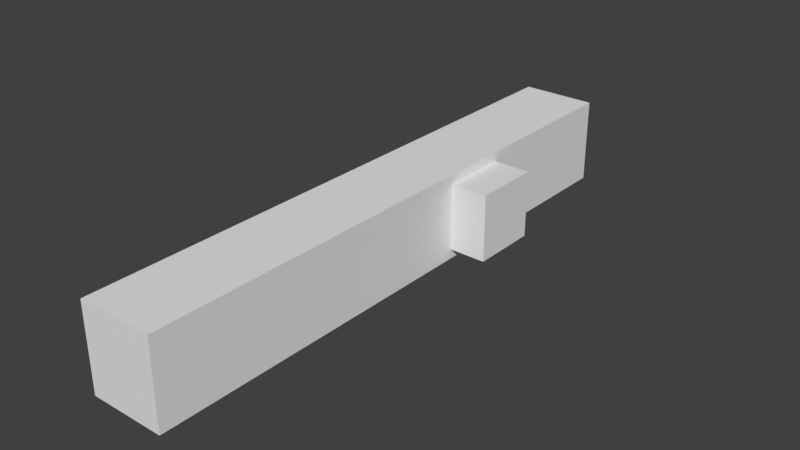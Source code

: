 # Source: Basement.blend  (saved by Blender 2.79.0; exported with 4.5.12 LTS)
import bpy
from mathutils import Matrix  # noqa: F401  (used for matrix-valued properties, if any)

bpy.ops.wm.read_factory_settings(use_empty=True)
scene = bpy.context.scene
scene.name = 'Scene'

# ---- collections
col_collection_1 = bpy.data.collections.new('Collection 1'); scene.collection.children.link(col_collection_1)

# ---- materials (node trees are filled in below, after node groups)
mat_lightbulb_cableholder = bpy.data.materials.new('LightBulb_CableHolder')
mat_lightbulb_cableholder.alpha_threshold = 0.0
mat_lightbulb_cableholder.use_transparent_shadow = False
mat_lightbulb_cableholder.roughness = 0.5
mat_lightbulb_cable = bpy.data.materials.new('LightBulb_Cable')
mat_lightbulb_cable.alpha_threshold = 0.0
mat_lightbulb_cable.use_transparent_shadow = False
mat_lightbulb_cable.roughness = 0.5
mat_lightbulb_glass = bpy.data.materials.new('LightBulb_Glass')
mat_lightbulb_glass.alpha_threshold = 0.0
mat_lightbulb_glass.use_transparent_shadow = False
mat_lightbulb_glass.roughness = 0.5
mat_lightbulb_cap = bpy.data.materials.new('LightBulb_Cap')
mat_lightbulb_cap.alpha_threshold = 0.0
mat_lightbulb_cap.use_transparent_shadow = False
mat_lightbulb_cap.roughness = 0.5

# ---- material node trees

# ---- world
world_world = bpy.data.worlds.new('World'); scene.world = world_world
world_world.color = (0.05088, 0.05088, 0.05088)
world_world.use_sun_shadow = False
world_world.sun_shadow_jitter_overblur = 0.0
world_world.cycles.sampling_method = 'MANUAL'

# ---- meshes
me_cube_003 = bpy.data.meshes.new('Cube.003')
me_cube_003.from_pydata([(0.25, 7.287, 3.99), (0.25, 7.287, 4.0), (0.25, 7.327, 3.99), (0.25, 7.327, 4.0), (0.29, 7.287, 3.99), (0.29, 7.287, 4.0), (0.29, 7.327, 3.99), (0.29, 7.327, 4.0), (0.25, 7.315, 3.979), (0.25, 7.301, 3.979), (0.25, 7.301, 3.989), (0.25, 7.315, 3.989), (0.29, 7.301, 3.979), (0.29, 7.315, 3.979), (0.29, 7.315, 3.989), (0.29, 7.301, 3.989), (0.25, 7.294, 3.989), (0.29, 7.294, 3.998), (0.25, 7.294, 3.998), (0.29, 7.294, 3.989), (0.25, 7.32, 3.998), (0.29, 7.32, 3.989), (0.25, 7.32, 3.989), (0.29, 7.32, 3.998)], [], [(22, 20, 3, 2), (2, 3, 7, 6), (19, 17, 5, 4), (4, 5, 1, 0), (16, 19, 4, 0), (17, 18, 1, 5), (23, 20, 11, 14), (14, 11, 10, 15), (22, 21, 13, 8), (8, 13, 12, 9), (21, 23, 14, 13), (13, 14, 15, 12), (16, 18, 10, 9), (9, 10, 11, 8), (0, 1, 18, 16), (15, 10, 18, 17), (9, 12, 19, 16), (12, 15, 17, 19), (6, 7, 23, 21), (2, 6, 21, 22), (7, 3, 20, 23), (8, 11, 20, 22)])
_ca = me_cube_003.color_attributes.new('Col', 'BYTE_COLOR', 'CORNER')
_ca.data.foreach_set('color', [1.0, 1.0, 1.0, 1.0, 1.0, 1.0, 1.0, 1.0, 1.0, 1.0, 1.0, 1.0, 1.0, 1.0, 1.0, 1.0, 1.0, 1.0, 1.0, 1.0, 1.0, 1.0, 1.0, 1.0, 1.0, 1.0, 1.0, 1.0, 1.0, 1.0, 1.0, 1.0, 1.0, 1.0, 1.0, 1.0, 1.0, 1.0, 1.0, 1.0, 1.0, 1.0, 1.0, 1.0, 1.0, 1.0, 1.0, 1.0, 1.0, 1.0, 1.0, 1.0, 1.0, 1.0, 1.0, 1.0, 1.0, 1.0, 1.0, 1.0, 1.0, 1.0, 1.0, 1.0, 1.0, 1.0, 1.0, 1.0, 1.0, 1.0, 1.0, 1.0, 1.0, 1.0, 1.0, 1.0, 1.0, 1.0, 1.0, 1.0, 1.0, 1.0, 1.0, 1.0, 1.0, 1.0, 1.0, 1.0, 1.0, 1.0, 1.0, 1.0, 1.0, 1.0, 1.0, 1.0, 1.0, 1.0, 1.0, 1.0, 1.0, 1.0, 1.0, 1.0, 1.0, 1.0, 1.0, 1.0, 1.0, 1.0, 1.0, 1.0, 1.0, 1.0, 1.0, 1.0, 1.0, 1.0, 1.0, 1.0, 1.0, 1.0, 1.0, 1.0, 1.0, 1.0, 1.0, 1.0, 1.0, 1.0, 1.0, 1.0, 1.0, 1.0, 1.0, 1.0, 1.0, 1.0, 1.0, 1.0, 1.0, 1.0, 1.0, 1.0, 1.0, 1.0, 1.0, 1.0, 1.0, 1.0, 1.0, 1.0, 1.0, 1.0, 1.0, 1.0, 1.0, 1.0, 1.0, 1.0, 1.0, 1.0, 1.0, 1.0, 1.0, 1.0, 1.0, 1.0, 1.0, 1.0, 1.0, 1.0, 1.0, 1.0, 1.0, 1.0, 1.0, 1.0, 1.0, 1.0, 1.0, 1.0, 1.0, 1.0, 1.0, 1.0, 1.0, 1.0, 1.0, 1.0, 1.0, 1.0, 1.0, 1.0, 1.0, 1.0, 1.0, 1.0, 1.0, 1.0, 1.0, 1.0, 1.0, 1.0, 1.0, 1.0, 1.0, 1.0, 1.0, 1.0, 1.0, 1.0, 1.0, 1.0, 1.0, 1.0, 1.0, 1.0, 1.0, 1.0, 1.0, 1.0, 1.0, 1.0, 1.0, 1.0, 1.0, 1.0, 1.0, 1.0, 1.0, 1.0, 1.0, 1.0, 1.0, 1.0, 1.0, 1.0, 1.0, 1.0, 1.0, 1.0, 1.0, 1.0, 1.0, 1.0, 1.0, 1.0, 1.0, 1.0, 1.0, 1.0, 1.0, 1.0, 1.0, 1.0, 1.0, 1.0, 1.0, 1.0, 1.0, 1.0, 1.0, 1.0, 1.0, 1.0, 1.0, 1.0, 1.0, 1.0, 1.0, 1.0, 1.0, 1.0, 1.0, 1.0, 1.0, 1.0, 1.0, 1.0, 1.0, 1.0, 1.0, 1.0, 1.0, 1.0, 1.0, 1.0, 1.0, 1.0, 1.0, 1.0, 1.0, 1.0, 1.0, 1.0, 1.0, 1.0, 1.0, 1.0, 1.0, 1.0, 1.0, 1.0, 1.0, 1.0, 1.0, 1.0, 1.0, 1.0, 1.0, 1.0, 1.0, 1.0, 1.0, 1.0, 1.0, 1.0, 1.0, 1.0, 1.0, 1.0, 1.0, 1.0, 1.0, 1.0, 1.0, 1.0, 1.0, 1.0, 1.0, 1.0, 1.0, 1.0, 1.0, 1.0, 1.0, 1.0, 1.0, 1.0, 1.0, 1.0, 1.0, 1.0, 1.0, 1.0, 1.0, 1.0, 1.0, 1.0, 1.0, 1.0])
me_cube_003.materials.append(mat_lightbulb_cableholder)
me_cube_003.use_remesh_preserve_volume = False
me_cube_003.use_remesh_preserve_attributes = False
me_cube_003.use_mirror_vertex_groups = False
me_cube_003.update()
me_cube = bpy.data.meshes.new('Cube')
me_cube.from_pydata([(0.25, 7.287, 3.99), (0.25, 7.287, 4.0), (0.25, 7.327, 3.99), (0.25, 7.327, 4.0), (0.29, 7.287, 3.99), (0.29, 7.287, 4.0), (0.29, 7.327, 3.99), (0.29, 7.327, 4.0), (0.25, 7.315, 3.979), (0.25, 7.301, 3.979), (0.25, 7.301, 3.989), (0.25, 7.315, 3.989), (0.29, 7.301, 3.979), (0.29, 7.315, 3.979), (0.29, 7.315, 3.989), (0.29, 7.301, 3.989), (0.25, 7.294, 3.989), (0.29, 7.294, 3.998), (0.25, 7.294, 3.998), (0.29, 7.294, 3.989), (0.25, 7.32, 3.998), (0.29, 7.32, 3.989), (0.25, 7.32, 3.989), (0.29, 7.32, 3.998)], [], [(22, 20, 3, 2), (2, 3, 7, 6), (19, 17, 5, 4), (4, 5, 1, 0), (16, 19, 4, 0), (17, 18, 1, 5), (23, 20, 11, 14), (14, 11, 10, 15), (22, 21, 13, 8), (8, 13, 12, 9), (21, 23, 14, 13), (13, 14, 15, 12), (16, 18, 10, 9), (9, 10, 11, 8), (0, 1, 18, 16), (15, 10, 18, 17), (9, 12, 19, 16), (12, 15, 17, 19), (6, 7, 23, 21), (2, 6, 21, 22), (7, 3, 20, 23), (8, 11, 20, 22)])
_ca = me_cube.color_attributes.new('Col', 'BYTE_COLOR', 'CORNER')
_ca.data.foreach_set('color', [1.0, 1.0, 1.0, 1.0, 1.0, 1.0, 1.0, 1.0, 1.0, 1.0, 1.0, 1.0, 1.0, 1.0, 1.0, 1.0, 1.0, 1.0, 1.0, 1.0, 1.0, 1.0, 1.0, 1.0, 1.0, 1.0, 1.0, 1.0, 1.0, 1.0, 1.0, 1.0, 1.0, 1.0, 1.0, 1.0, 1.0, 1.0, 1.0, 1.0, 1.0, 1.0, 1.0, 1.0, 1.0, 1.0, 1.0, 1.0, 1.0, 1.0, 1.0, 1.0, 1.0, 1.0, 1.0, 1.0, 1.0, 1.0, 1.0, 1.0, 1.0, 1.0, 1.0, 1.0, 1.0, 1.0, 1.0, 1.0, 1.0, 1.0, 1.0, 1.0, 1.0, 1.0, 1.0, 1.0, 1.0, 1.0, 1.0, 1.0, 1.0, 1.0, 1.0, 1.0, 1.0, 1.0, 1.0, 1.0, 1.0, 1.0, 1.0, 1.0, 1.0, 1.0, 1.0, 1.0, 1.0, 1.0, 1.0, 1.0, 1.0, 1.0, 1.0, 1.0, 1.0, 1.0, 1.0, 1.0, 1.0, 1.0, 1.0, 1.0, 1.0, 1.0, 1.0, 1.0, 1.0, 1.0, 1.0, 1.0, 1.0, 1.0, 1.0, 1.0, 1.0, 1.0, 1.0, 1.0, 1.0, 1.0, 1.0, 1.0, 1.0, 1.0, 1.0, 1.0, 1.0, 1.0, 1.0, 1.0, 1.0, 1.0, 1.0, 1.0, 1.0, 1.0, 1.0, 1.0, 1.0, 1.0, 1.0, 1.0, 1.0, 1.0, 1.0, 1.0, 1.0, 1.0, 1.0, 1.0, 1.0, 1.0, 1.0, 1.0, 1.0, 1.0, 1.0, 1.0, 1.0, 1.0, 1.0, 1.0, 1.0, 1.0, 1.0, 1.0, 1.0, 1.0, 1.0, 1.0, 1.0, 1.0, 1.0, 1.0, 1.0, 1.0, 1.0, 1.0, 1.0, 1.0, 1.0, 1.0, 1.0, 1.0, 1.0, 1.0, 1.0, 1.0, 1.0, 1.0, 1.0, 1.0, 1.0, 1.0, 1.0, 1.0, 1.0, 1.0, 1.0, 1.0, 1.0, 1.0, 1.0, 1.0, 1.0, 1.0, 1.0, 1.0, 1.0, 1.0, 1.0, 1.0, 1.0, 1.0, 1.0, 1.0, 1.0, 1.0, 1.0, 1.0, 1.0, 1.0, 1.0, 1.0, 1.0, 1.0, 1.0, 1.0, 1.0, 1.0, 1.0, 1.0, 1.0, 1.0, 1.0, 1.0, 1.0, 1.0, 1.0, 1.0, 1.0, 1.0, 1.0, 1.0, 1.0, 1.0, 1.0, 1.0, 1.0, 1.0, 1.0, 1.0, 1.0, 1.0, 1.0, 1.0, 1.0, 1.0, 1.0, 1.0, 1.0, 1.0, 1.0, 1.0, 1.0, 1.0, 1.0, 1.0, 1.0, 1.0, 1.0, 1.0, 1.0, 1.0, 1.0, 1.0, 1.0, 1.0, 1.0, 1.0, 1.0, 1.0, 1.0, 1.0, 1.0, 1.0, 1.0, 1.0, 1.0, 1.0, 1.0, 1.0, 1.0, 1.0, 1.0, 1.0, 1.0, 1.0, 1.0, 1.0, 1.0, 1.0, 1.0, 1.0, 1.0, 1.0, 1.0, 1.0, 1.0, 1.0, 1.0, 1.0, 1.0, 1.0, 1.0, 1.0, 1.0, 1.0, 1.0, 1.0, 1.0, 1.0, 1.0, 1.0, 1.0, 1.0, 1.0, 1.0, 1.0, 1.0, 1.0, 1.0, 1.0, 1.0, 1.0, 1.0, 1.0, 1.0, 1.0, 1.0, 1.0, 1.0])
me_cube.materials.append(mat_lightbulb_cableholder)
me_cube.use_remesh_preserve_volume = False
me_cube.use_remesh_preserve_attributes = False
me_cube.use_mirror_vertex_groups = False
me_cube.update()
me_sphere_001 = bpy.data.meshes.new('Sphere.001')
me_sphere_001.from_pydata([(0.3, 7.334, 3.345), (0.3, 7.34, 3.338), (0.3, 7.34, 3.282), (0.3, 7.334, 3.275), (0.3, 7.309, 3.261), (0.3, 7.3, 3.26), (0.3134, 7.313, 3.355), (0.3189, 7.319, 3.351), (0.324, 7.324, 3.345), (0.3283, 7.328, 3.338), (0.3314, 7.331, 3.329), (0.3333, 7.333, 3.32), (0.334, 7.334, 3.31), (0.3333, 7.333, 3.3), (0.3314, 7.331, 3.291), (0.3283, 7.328, 3.282), (0.324, 7.324, 3.275), (0.3189, 7.319, 3.269), (0.313, 7.313, 3.264), (0.3066, 7.307, 3.261), (0.319, 7.3, 3.355), (0.3267, 7.3, 3.351), (0.334, 7.3, 3.345), (0.34, 7.3, 3.338), (0.3444, 7.3, 3.329), (0.3471, 7.3, 3.32), (0.348, 7.3, 3.31), (0.3471, 7.3, 3.3), (0.3444, 7.3, 3.291), (0.34, 7.3, 3.282), (0.334, 7.3, 3.275), (0.3267, 7.3, 3.269), (0.3184, 7.3, 3.264), (0.3094, 7.3, 3.261), (0.3134, 7.287, 3.355), (0.3189, 7.281, 3.351), (0.324, 7.276, 3.345), (0.3283, 7.272, 3.338), (0.3314, 7.269, 3.329), (0.3333, 7.267, 3.32), (0.334, 7.266, 3.31), (0.3333, 7.267, 3.3), (0.3314, 7.269, 3.291), (0.3283, 7.272, 3.282), (0.324, 7.276, 3.275), (0.3189, 7.281, 3.269), (0.313, 7.287, 3.264), (0.3066, 7.293, 3.261), (0.3, 7.281, 3.355), (0.3, 7.273, 3.351), (0.3, 7.266, 3.345), (0.3, 7.26, 3.338), (0.3, 7.256, 3.329), (0.3, 7.253, 3.32), (0.3, 7.252, 3.31), (0.3, 7.253, 3.3), (0.3, 7.256, 3.291), (0.3, 7.26, 3.282), (0.3, 7.266, 3.275), (0.3, 7.273, 3.269), (0.3, 7.282, 3.264), (0.3, 7.291, 3.261), (0.2866, 7.287, 3.355), (0.2811, 7.281, 3.351), (0.276, 7.276, 3.345), (0.2718, 7.272, 3.338), (0.2686, 7.269, 3.329), (0.2667, 7.267, 3.32), (0.266, 7.266, 3.31), (0.2667, 7.267, 3.3), (0.2686, 7.269, 3.291), (0.2718, 7.272, 3.282), (0.276, 7.276, 3.275), (0.2811, 7.281, 3.269), (0.287, 7.287, 3.264), (0.2934, 7.293, 3.261), (0.281, 7.3, 3.355), (0.2733, 7.3, 3.351), (0.266, 7.3, 3.345), (0.26, 7.3, 3.338), (0.2556, 7.3, 3.329), (0.2529, 7.3, 3.32), (0.252, 7.3, 3.31), (0.2529, 7.3, 3.3), (0.2556, 7.3, 3.291), (0.26, 7.3, 3.282), (0.266, 7.3, 3.275), (0.2733, 7.3, 3.269), (0.2816, 7.3, 3.264), (0.2906, 7.3, 3.261), (0.2866, 7.313, 3.355), (0.2811, 7.319, 3.351), (0.276, 7.324, 3.345), (0.2718, 7.328, 3.338), (0.2686, 7.331, 3.329), (0.2667, 7.333, 3.32), (0.266, 7.334, 3.31), (0.2667, 7.333, 3.3), (0.2686, 7.331, 3.291), (0.2718, 7.328, 3.282), (0.276, 7.324, 3.275), (0.2811, 7.319, 3.269), (0.287, 7.313, 3.264), (0.2934, 7.307, 3.261), (0.3, 7.319, 3.355), (0.3, 7.327, 3.351), (0.3, 7.344, 3.329), (0.3, 7.347, 3.32), (0.3, 7.348, 3.31), (0.3, 7.347, 3.3), (0.3, 7.344, 3.291), (0.3, 7.327, 3.269), (0.3, 7.318, 3.264), (0.3069, 7.307, 3.399), (0.3135, 7.314, 3.396), (0.3098, 7.3, 3.399), (0.3191, 7.3, 3.396), (0.3069, 7.293, 3.399), (0.3135, 7.286, 3.396), (0.3, 7.29, 3.399), (0.3, 7.281, 3.396), (0.3, 7.3, 3.4), (0.2931, 7.293, 3.399), (0.2865, 7.286, 3.396), (0.2902, 7.3, 3.399), (0.2809, 7.3, 3.396), (0.2931, 7.307, 3.399), (0.2865, 7.314, 3.396), (0.3, 7.31, 3.399), (0.3, 7.319, 3.396), (0.3, 7.337, 3.342), (0.3, 7.337, 3.278), (0.3, 7.305, 3.261), (0.316, 7.316, 3.354), (0.3215, 7.322, 3.348), (0.3262, 7.326, 3.342), (0.3299, 7.33, 3.333), (0.3324, 7.332, 3.324), (0.3337, 7.334, 3.315), (0.3337, 7.334, 3.305), (0.3324, 7.332, 3.296), (0.3299, 7.33, 3.287), (0.3262, 7.326, 3.278), (0.3215, 7.322, 3.272), (0.316, 7.316, 3.266), (0.3098, 7.31, 3.262), (0.3147, 7.335, 3.282), (0.3125, 7.33, 3.345), (0.3125, 7.33, 3.275), (0.3147, 7.335, 3.338), (0.3033, 7.308, 3.261), (0.3226, 7.3, 3.354), (0.3304, 7.3, 3.348), (0.3371, 7.3, 3.342), (0.3423, 7.3, 3.333), (0.3459, 7.3, 3.324), (0.3477, 7.3, 3.315), (0.3477, 7.3, 3.305), (0.3459, 7.3, 3.296), (0.3423, 7.3, 3.287), (0.3371, 7.3, 3.278), (0.3304, 7.3, 3.272), (0.3226, 7.3, 3.266), (0.3139, 7.3, 3.262), (0.3079, 7.303, 3.261), (0.3418, 7.317, 3.3), (0.3426, 7.318, 3.31), (0.3169, 7.307, 3.355), (0.3393, 7.316, 3.291), (0.3237, 7.31, 3.351), (0.3354, 7.315, 3.282), (0.3301, 7.312, 3.345), (0.3301, 7.312, 3.275), (0.3354, 7.315, 3.338), (0.3237, 7.31, 3.269), (0.3393, 7.316, 3.329), (0.3163, 7.307, 3.264), (0.3418, 7.317, 3.32), (0.316, 7.284, 3.354), (0.3215, 7.278, 3.348), (0.3262, 7.274, 3.342), (0.3299, 7.27, 3.333), (0.3324, 7.268, 3.324), (0.3337, 7.266, 3.315), (0.3337, 7.266, 3.305), (0.3324, 7.268, 3.296), (0.3299, 7.27, 3.287), (0.3262, 7.274, 3.278), (0.3215, 7.278, 3.272), (0.316, 7.284, 3.266), (0.3098, 7.29, 3.262), (0.3354, 7.285, 3.338), (0.3301, 7.288, 3.345), (0.3237, 7.29, 3.269), (0.3301, 7.288, 3.275), (0.3393, 7.284, 3.329), (0.3163, 7.293, 3.264), (0.3418, 7.283, 3.32), (0.3079, 7.297, 3.261), (0.3426, 7.282, 3.31), (0.3418, 7.283, 3.3), (0.3169, 7.293, 3.355), (0.3393, 7.284, 3.291), (0.3237, 7.29, 3.351), (0.3354, 7.285, 3.282), (0.3, 7.277, 3.354), (0.3, 7.27, 3.348), (0.3, 7.263, 3.342), (0.3, 7.258, 3.333), (0.3, 7.254, 3.324), (0.3, 7.252, 3.315), (0.3, 7.252, 3.305), (0.3, 7.254, 3.296), (0.3, 7.258, 3.287), (0.3, 7.263, 3.278), (0.3, 7.27, 3.272), (0.3, 7.277, 3.266), (0.3, 7.286, 3.262), (0.3173, 7.258, 3.3), (0.3176, 7.257, 3.31), (0.307, 7.283, 3.355), (0.3163, 7.261, 3.291), (0.3098, 7.276, 3.351), (0.3147, 7.265, 3.282), (0.3125, 7.27, 3.345), (0.3125, 7.27, 3.275), (0.3147, 7.265, 3.338), (0.3098, 7.276, 3.269), (0.3163, 7.261, 3.329), (0.3067, 7.284, 3.264), (0.3173, 7.258, 3.32), (0.3033, 7.292, 3.261), (0.284, 7.284, 3.354), (0.2785, 7.278, 3.348), (0.2738, 7.274, 3.342), (0.2701, 7.27, 3.333), (0.2676, 7.268, 3.324), (0.2663, 7.266, 3.315), (0.2663, 7.266, 3.305), (0.2676, 7.268, 3.296), (0.2701, 7.27, 3.287), (0.2738, 7.274, 3.278), (0.2785, 7.278, 3.272), (0.284, 7.284, 3.266), (0.2902, 7.29, 3.262), (0.2902, 7.276, 3.269), (0.2875, 7.27, 3.275), (0.2837, 7.261, 3.329), (0.2853, 7.265, 3.338), (0.2933, 7.284, 3.264), (0.2827, 7.258, 3.32), (0.2967, 7.292, 3.261), (0.2824, 7.257, 3.31), (0.2827, 7.258, 3.3), (0.293, 7.283, 3.355), (0.2837, 7.261, 3.291), (0.2902, 7.276, 3.351), (0.2853, 7.265, 3.282), (0.2875, 7.27, 3.345), (0.2774, 7.3, 3.354), (0.2696, 7.3, 3.348), (0.2629, 7.3, 3.342), (0.2577, 7.3, 3.333), (0.2541, 7.3, 3.324), (0.2523, 7.3, 3.315), (0.2523, 7.3, 3.305), (0.2541, 7.3, 3.296), (0.2577, 7.3, 3.287), (0.2629, 7.3, 3.278), (0.2696, 7.3, 3.272), (0.2774, 7.3, 3.266), (0.2861, 7.3, 3.262), (0.2831, 7.293, 3.355), (0.2607, 7.284, 3.291), (0.2582, 7.283, 3.3), (0.2763, 7.29, 3.351), (0.2646, 7.285, 3.282), (0.2699, 7.288, 3.345), (0.2699, 7.288, 3.275), (0.2646, 7.285, 3.338), (0.2763, 7.29, 3.269), (0.2607, 7.284, 3.329), (0.2837, 7.293, 3.264), (0.2582, 7.283, 3.32), (0.2921, 7.297, 3.261), (0.2574, 7.282, 3.31), (0.284, 7.316, 3.354), (0.2785, 7.322, 3.348), (0.2738, 7.326, 3.342), (0.2701, 7.33, 3.333), (0.2676, 7.332, 3.324), (0.2663, 7.334, 3.315), (0.2663, 7.334, 3.305), (0.2676, 7.332, 3.296), (0.2701, 7.33, 3.287), (0.2738, 7.326, 3.278), (0.2785, 7.322, 3.272), (0.284, 7.316, 3.266), (0.2902, 7.31, 3.262), (0.2607, 7.316, 3.329), (0.2646, 7.315, 3.338), (0.2837, 7.307, 3.264), (0.2763, 7.31, 3.269), (0.2582, 7.317, 3.32), (0.2921, 7.303, 3.261), (0.2574, 7.318, 3.31), (0.2582, 7.317, 3.3), (0.2831, 7.307, 3.355), (0.2607, 7.316, 3.291), (0.2763, 7.31, 3.351), (0.2646, 7.315, 3.282), (0.2699, 7.312, 3.345), (0.2699, 7.312, 3.275), (0.3, 7.323, 3.354), (0.3, 7.346, 3.324), (0.3, 7.348, 3.315), (0.3, 7.348, 3.305), (0.3, 7.346, 3.296), (0.3, 7.323, 3.266), (0.2837, 7.339, 3.291), (0.2827, 7.342, 3.3), (0.2902, 7.324, 3.351), (0.293, 7.317, 3.355), (0.2902, 7.324, 3.269), (0.2837, 7.339, 3.329), (0.2933, 7.316, 3.264), (0.2827, 7.342, 3.32), (0.2824, 7.343, 3.31), (0.3, 7.33, 3.348), (0.3, 7.342, 3.333), (0.3, 7.342, 3.287), (0.3, 7.33, 3.272), (0.3, 7.314, 3.262), (0.3037, 7.304, 3.261), (0.307, 7.317, 3.355), (0.3163, 7.339, 3.291), (0.3173, 7.342, 3.3), (0.3098, 7.324, 3.351), (0.3098, 7.324, 3.269), (0.3163, 7.339, 3.329), (0.3067, 7.316, 3.264), (0.3173, 7.342, 3.32), (0.3176, 7.343, 3.31), (0.3052, 7.3, 3.261), (0.3037, 7.296, 3.261), (0.3, 7.295, 3.261), (0.2963, 7.296, 3.261), (0.2948, 7.3, 3.261), (0.2963, 7.304, 3.261), (0.2853, 7.335, 3.282), (0.2875, 7.33, 3.345), (0.2875, 7.33, 3.275), (0.2853, 7.335, 3.338), (0.2967, 7.308, 3.261), (0.2825, 7.342, 3.305), (0.2825, 7.342, 3.315), (0.2949, 7.312, 3.262), (0.2832, 7.341, 3.324), (0.2917, 7.32, 3.266), (0.2845, 7.337, 3.333), (0.2888, 7.327, 3.272), (0.2864, 7.333, 3.342), (0.2864, 7.333, 3.278), (0.2888, 7.327, 3.348), (0.2845, 7.337, 3.287), (0.2917, 7.32, 3.354), (0.2832, 7.341, 3.296), (0.2731, 7.311, 3.272), (0.2672, 7.314, 3.342), (0.2672, 7.314, 3.278), (0.2731, 7.311, 3.348), (0.2625, 7.316, 3.287), (0.28, 7.308, 3.354), (0.2594, 7.317, 3.296), (0.2577, 7.318, 3.305), (0.2577, 7.318, 3.315), (0.2877, 7.305, 3.262), (0.2594, 7.317, 3.324), (0.28, 7.308, 3.266), (0.2625, 7.316, 3.333), (0.2577, 7.282, 3.305), (0.2577, 7.282, 3.315), (0.2877, 7.295, 3.262), (0.2594, 7.283, 3.324), (0.28, 7.292, 3.266), (0.2625, 7.284, 3.333), (0.2731, 7.289, 3.272), (0.2672, 7.286, 3.342), (0.2672, 7.286, 3.278), (0.2731, 7.289, 3.348), (0.2625, 7.284, 3.287), (0.28, 7.292, 3.354), (0.2594, 7.283, 3.296), (0.2864, 7.267, 3.342), (0.2864, 7.267, 3.278), (0.2888, 7.273, 3.348), (0.2845, 7.263, 3.287), (0.2917, 7.28, 3.354), (0.2832, 7.259, 3.296), (0.2825, 7.258, 3.305), (0.2825, 7.258, 3.315), (0.2949, 7.288, 3.262), (0.2832, 7.259, 3.324), (0.2917, 7.28, 3.266), (0.2845, 7.263, 3.333), (0.2888, 7.273, 3.272), (0.3175, 7.258, 3.315), (0.3051, 7.288, 3.262), (0.3168, 7.259, 3.324), (0.3083, 7.28, 3.266), (0.3155, 7.263, 3.333), (0.3112, 7.273, 3.272), (0.3136, 7.267, 3.342), (0.3136, 7.267, 3.278), (0.3112, 7.273, 3.348), (0.3155, 7.263, 3.287), (0.3083, 7.28, 3.354), (0.3168, 7.259, 3.296), (0.3175, 7.258, 3.305), (0.3328, 7.286, 3.278), (0.3269, 7.289, 3.348), (0.3375, 7.284, 3.287), (0.32, 7.292, 3.354), (0.3406, 7.283, 3.296), (0.3423, 7.282, 3.305), (0.3423, 7.282, 3.315), (0.3123, 7.295, 3.262), (0.3406, 7.283, 3.324), (0.32, 7.292, 3.266), (0.3375, 7.284, 3.333), (0.3269, 7.289, 3.272), (0.3328, 7.286, 3.342), (0.3423, 7.318, 3.315), (0.3123, 7.305, 3.262), (0.3406, 7.317, 3.324), (0.32, 7.308, 3.266), (0.3375, 7.316, 3.333), (0.3269, 7.311, 3.272), (0.3328, 7.314, 3.342), (0.3328, 7.314, 3.278), (0.3269, 7.311, 3.348), (0.3375, 7.316, 3.287), (0.32, 7.308, 3.354), (0.3406, 7.317, 3.296), (0.3423, 7.318, 3.305), (0.3175, 7.342, 3.305), (0.3175, 7.342, 3.315), (0.3051, 7.312, 3.262), (0.3168, 7.341, 3.324), (0.3083, 7.32, 3.266), (0.3155, 7.337, 3.333), (0.3112, 7.327, 3.272), (0.3136, 7.333, 3.342), (0.3136, 7.333, 3.278), (0.3112, 7.327, 3.348), (0.3155, 7.337, 3.287), (0.3083, 7.32, 3.354), (0.3168, 7.341, 3.296), (0.3169, 7.307, 3.355), (0.3134, 7.313, 3.355), (0.3169, 7.293, 3.355), (0.319, 7.3, 3.355), (0.307, 7.283, 3.355), (0.3134, 7.287, 3.355), (0.293, 7.283, 3.355), (0.3, 7.281, 3.355), (0.2831, 7.293, 3.355), (0.2866, 7.287, 3.355), (0.2831, 7.307, 3.355), (0.281, 7.3, 3.355), (0.293, 7.317, 3.355), (0.3, 7.319, 3.355), (0.307, 7.317, 3.355), (0.2866, 7.313, 3.355)], [], [(457, 336, 13, 140), (456, 334, 6, 133), (455, 335, 14, 141), (454, 337, 7, 134), (453, 146, 15, 142), (452, 147, 8, 135), (451, 148, 16, 143), (450, 149, 9, 136), (449, 338, 17, 144), (448, 339, 10, 137), (447, 340, 18, 145), (446, 341, 11, 138), (5, 132, 333), (445, 342, 12, 139), (5, 333, 343), (444, 166, 26, 157), (443, 165, 27, 158), (442, 167, 20, 151), (441, 168, 28, 159), (440, 169, 21, 152), (439, 170, 29, 160), (438, 171, 22, 153), (437, 172, 30, 161), (436, 173, 23, 154), (435, 174, 31, 162), (434, 175, 24, 155), (433, 176, 32, 163), (432, 177, 25, 156), (431, 192, 36, 180), (430, 194, 44, 188), (429, 191, 37, 181), (428, 193, 45, 189), (427, 195, 38, 182), (426, 196, 46, 190), (425, 197, 39, 183), (5, 343, 344), (424, 199, 40, 184), (423, 200, 41, 185), (422, 201, 34, 178), (421, 202, 42, 186), (420, 203, 35, 179), (419, 204, 43, 187), (418, 219, 54, 211), (417, 218, 55, 212), (416, 220, 48, 205), (415, 221, 56, 213), (414, 222, 49, 206), (413, 223, 57, 214), (412, 224, 50, 207), (411, 225, 58, 215), (410, 226, 51, 208), (409, 227, 59, 216), (408, 228, 52, 209), (407, 229, 60, 217), (406, 230, 53, 210), (5, 344, 345), (405, 246, 72, 242), (404, 248, 65, 235), (403, 245, 73, 243), (402, 247, 66, 236), (401, 249, 74, 244), (400, 250, 67, 237), (467, 464, 465, 120, 123), (5, 345, 346), (399, 252, 68, 238), (459, 472, 104, 129, 114), (398, 253, 69, 239), (397, 254, 62, 232), (396, 255, 70, 240), (395, 256, 63, 233), (394, 257, 71, 241), (393, 258, 64, 234), (473, 468, 469, 125, 127), (392, 274, 83, 266), (391, 272, 76, 259), (390, 273, 84, 267), (389, 275, 77, 260), (388, 276, 85, 268), (387, 277, 78, 261), (386, 278, 86, 269), (385, 279, 79, 262), (384, 280, 87, 270), (383, 281, 80, 263), (382, 282, 88, 271), (381, 283, 81, 264), (465, 462, 463, 118, 120), (5, 346, 347), (380, 285, 82, 265), (379, 300, 93, 289), (378, 302, 101, 297), (377, 299, 94, 290), (376, 301, 102, 298), (375, 303, 95, 291), (463, 460, 461, 116, 118), (5, 347, 348), (374, 305, 96, 292), (469, 466, 467, 123, 125), (373, 306, 97, 293), (372, 307, 90, 286), (371, 308, 98, 294), (370, 309, 91, 287), (369, 310, 99, 295), (368, 311, 92, 288), (367, 312, 100, 296), (366, 320, 109, 317), (365, 470, 471, 313), (364, 319, 110, 330), (363, 321, 105, 328), (362, 349, 2, 131), (361, 350, 0, 130), (360, 351, 3, 331), (359, 352, 1, 329), (358, 323, 111, 318), (357, 324, 106, 314), (356, 325, 112, 332), (355, 326, 107, 315), (461, 458, 459, 114, 116), (5, 348, 132), (354, 327, 108, 316), (104, 322, 473, 127, 129), (129, 128, 113, 114), (128, 121, 113), (113, 121, 115), (114, 113, 115, 116), (115, 121, 117), (116, 115, 117, 118), (118, 117, 119, 120), (117, 121, 119), (119, 121, 122), (120, 119, 122, 123), (123, 122, 124, 125), (122, 121, 124), (124, 121, 126), (125, 124, 126, 127), (126, 121, 128), (127, 126, 128, 129), (320, 354, 316, 109), (97, 292, 354, 320), (292, 96, 327, 354), (132, 353, 4), (132, 348, 353), (348, 103, 353), (327, 355, 315, 108), (96, 291, 355, 327), (291, 95, 326, 355), (353, 356, 332, 4), (103, 298, 356, 353), (298, 102, 325, 356), (326, 357, 314, 107), (95, 290, 357, 326), (290, 94, 324, 357), (325, 358, 318, 112), (102, 297, 358, 325), (297, 101, 323, 358), (324, 359, 329, 106), (94, 289, 359, 324), (289, 93, 352, 359), (323, 360, 331, 111), (101, 296, 360, 323), (296, 100, 351, 360), (352, 361, 130, 1), (93, 288, 361, 352), (288, 92, 350, 361), (351, 362, 131, 3), (100, 295, 362, 351), (295, 99, 349, 362), (350, 363, 328, 0), (92, 287, 363, 350), (287, 91, 321, 363), (349, 364, 330, 2), (99, 294, 364, 349), (294, 98, 319, 364), (321, 365, 313, 105), (91, 286, 365, 321), (286, 90, 470, 365), (319, 366, 317, 110), (98, 293, 366, 319), (293, 97, 320, 366), (302, 367, 296, 101), (87, 269, 367, 302), (269, 86, 312, 367), (300, 368, 288, 93), (79, 261, 368, 300), (261, 78, 311, 368), (312, 369, 295, 100), (86, 268, 369, 312), (268, 85, 310, 369), (311, 370, 287, 92), (78, 260, 370, 311), (260, 77, 309, 370), (310, 371, 294, 99), (85, 267, 371, 310), (267, 84, 308, 371), (309, 372, 286, 91), (77, 259, 372, 309), (259, 76, 307, 372), (308, 373, 293, 98), (84, 266, 373, 308), (266, 83, 306, 373), (306, 374, 292, 97), (83, 265, 374, 306), (265, 82, 305, 374), (348, 304, 103), (348, 347, 304), (347, 89, 304), (305, 375, 291, 96), (82, 264, 375, 305), (264, 81, 303, 375), (304, 376, 298, 103), (89, 271, 376, 304), (271, 88, 301, 376), (303, 377, 290, 95), (81, 263, 377, 303), (263, 80, 299, 377), (301, 378, 297, 102), (88, 270, 378, 301), (270, 87, 302, 378), (299, 379, 289, 94), (80, 262, 379, 299), (262, 79, 300, 379), (274, 380, 265, 83), (69, 238, 380, 274), (238, 68, 285, 380), (347, 284, 89), (347, 346, 284), (346, 75, 284), (285, 381, 264, 82), (68, 237, 381, 285), (237, 67, 283, 381), (284, 382, 271, 89), (75, 244, 382, 284), (244, 74, 282, 382), (283, 383, 263, 81), (67, 236, 383, 283), (236, 66, 281, 383), (282, 384, 270, 88), (74, 243, 384, 282), (243, 73, 280, 384), (281, 385, 262, 80), (66, 235, 385, 281), (235, 65, 279, 385), (280, 386, 269, 87), (73, 242, 386, 280), (242, 72, 278, 386), (279, 387, 261, 79), (65, 234, 387, 279), (234, 64, 277, 387), (278, 388, 268, 86), (72, 241, 388, 278), (241, 71, 276, 388), (277, 389, 260, 78), (64, 233, 389, 277), (233, 63, 275, 389), (276, 390, 267, 85), (71, 240, 390, 276), (240, 70, 273, 390), (275, 391, 259, 77), (63, 232, 391, 275), (232, 62, 272, 391), (273, 392, 266, 84), (70, 239, 392, 273), (239, 69, 274, 392), (248, 393, 234, 65), (51, 207, 393, 248), (207, 50, 258, 393), (246, 394, 241, 72), (58, 214, 394, 246), (214, 57, 257, 394), (258, 395, 233, 64), (50, 206, 395, 258), (206, 49, 256, 395), (257, 396, 240, 71), (57, 213, 396, 257), (213, 56, 255, 396), (256, 397, 232, 63), (49, 205, 397, 256), (205, 48, 254, 397), (255, 398, 239, 70), (56, 212, 398, 255), (212, 55, 253, 398), (253, 399, 238, 69), (55, 211, 399, 253), (211, 54, 252, 399), (346, 251, 75), (346, 345, 251), (345, 61, 251), (252, 400, 237, 68), (54, 210, 400, 252), (210, 53, 250, 400), (251, 401, 244, 75), (61, 217, 401, 251), (217, 60, 249, 401), (250, 402, 236, 67), (53, 209, 402, 250), (209, 52, 247, 402), (249, 403, 243, 74), (60, 216, 403, 249), (216, 59, 245, 403), (247, 404, 235, 66), (52, 208, 404, 247), (208, 51, 248, 404), (245, 405, 242, 73), (59, 215, 405, 245), (215, 58, 246, 405), (345, 231, 61), (345, 344, 231), (344, 47, 231), (219, 406, 210, 54), (40, 183, 406, 219), (183, 39, 230, 406), (231, 407, 217, 61), (47, 190, 407, 231), (190, 46, 229, 407), (230, 408, 209, 53), (39, 182, 408, 230), (182, 38, 228, 408), (229, 409, 216, 60), (46, 189, 409, 229), (189, 45, 227, 409), (228, 410, 208, 52), (38, 181, 410, 228), (181, 37, 226, 410), (227, 411, 215, 59), (45, 188, 411, 227), (188, 44, 225, 411), (226, 412, 207, 51), (37, 180, 412, 226), (180, 36, 224, 412), (225, 413, 214, 58), (44, 187, 413, 225), (187, 43, 223, 413), (224, 414, 206, 50), (36, 179, 414, 224), (179, 35, 222, 414), (223, 415, 213, 57), (43, 186, 415, 223), (186, 42, 221, 415), (222, 416, 205, 49), (35, 178, 416, 222), (178, 34, 220, 416), (221, 417, 212, 56), (42, 185, 417, 221), (185, 41, 218, 417), (218, 418, 211, 55), (41, 184, 418, 218), (184, 40, 219, 418), (194, 419, 187, 44), (30, 160, 419, 194), (160, 29, 204, 419), (192, 420, 179, 36), (22, 152, 420, 192), (152, 21, 203, 420), (204, 421, 186, 43), (29, 159, 421, 204), (159, 28, 202, 421), (203, 422, 178, 35), (21, 151, 422, 203), (151, 20, 201, 422), (202, 423, 185, 42), (28, 158, 423, 202), (158, 27, 200, 423), (200, 424, 184, 41), (27, 157, 424, 200), (157, 26, 199, 424), (344, 198, 47), (344, 343, 198), (343, 33, 198), (199, 425, 183, 40), (26, 156, 425, 199), (156, 25, 197, 425), (198, 426, 190, 47), (33, 163, 426, 198), (163, 32, 196, 426), (197, 427, 182, 39), (25, 155, 427, 197), (155, 24, 195, 427), (196, 428, 189, 46), (32, 162, 428, 196), (162, 31, 193, 428), (195, 429, 181, 38), (24, 154, 429, 195), (154, 23, 191, 429), (193, 430, 188, 45), (31, 161, 430, 193), (161, 30, 194, 430), (191, 431, 180, 37), (23, 153, 431, 191), (153, 22, 192, 431), (166, 432, 156, 26), (12, 138, 432, 166), (138, 11, 177, 432), (164, 433, 163, 33), (19, 145, 433, 164), (145, 18, 176, 433), (177, 434, 155, 25), (11, 137, 434, 177), (137, 10, 175, 434), (176, 435, 162, 32), (18, 144, 435, 176), (144, 17, 174, 435), (175, 436, 154, 24), (10, 136, 436, 175), (136, 9, 173, 436), (174, 437, 161, 31), (17, 143, 437, 174), (143, 16, 172, 437), (173, 438, 153, 23), (9, 135, 438, 173), (135, 8, 171, 438), (172, 439, 160, 30), (16, 142, 439, 172), (142, 15, 170, 439), (171, 440, 152, 22), (8, 134, 440, 171), (134, 7, 169, 440), (170, 441, 159, 29), (15, 141, 441, 170), (141, 14, 168, 441), (169, 442, 151, 21), (7, 133, 442, 169), (133, 6, 167, 442), (168, 443, 158, 28), (14, 140, 443, 168), (140, 13, 165, 443), (165, 444, 157, 27), (13, 139, 444, 165), (139, 12, 166, 444), (343, 164, 33), (343, 333, 164), (333, 19, 164), (336, 445, 139, 13), (109, 316, 445, 336), (316, 108, 342, 445), (333, 150, 19), (333, 132, 150), (132, 4, 150), (342, 446, 138, 12), (108, 315, 446, 342), (315, 107, 341, 446), (150, 447, 145, 19), (4, 332, 447, 150), (332, 112, 340, 447), (341, 448, 137, 11), (107, 314, 448, 341), (314, 106, 339, 448), (340, 449, 144, 18), (112, 318, 449, 340), (318, 111, 338, 449), (339, 450, 136, 10), (106, 329, 450, 339), (329, 1, 149, 450), (338, 451, 143, 17), (111, 331, 451, 338), (331, 3, 148, 451), (149, 452, 135, 9), (1, 130, 452, 149), (130, 0, 147, 452), (148, 453, 142, 16), (3, 131, 453, 148), (131, 2, 146, 453), (147, 454, 134, 8), (0, 328, 454, 147), (328, 105, 337, 454), (146, 455, 141, 15), (2, 330, 455, 146), (330, 110, 335, 455), (337, 456, 133, 7), (105, 313, 456, 337), (313, 471, 334, 456), (335, 457, 140, 14), (110, 317, 457, 335), (317, 109, 336, 457)])
me_sphere_001.polygons.foreach_set('use_smooth', [True] * 472)
me_sphere_001.polygons.foreach_set('material_index', [0, 0, 0, 0, 0, 0, 0, 0, 0, 0, 0, 0, 0, 0, 0, 0, 0, 0, 0, 0, 0, 0, 0, 0, 0, 0, 0, 0, 0, 0, 0, 0, 0, 0, 0, 0, 0, 0, 0, 0, 0, 0, 0, 0, 0, 0, 0, 0, 0, 0, 0, 0, 0, 0, 0, 0, 0, 0, 0, 0, 0, 0, 1, 0, 0, 1, 0, 0, 0, 0, 0, 0, 1, 0, 0, 0, 0, 0, 0, 0, 0, 0, 0, 0, 0, 1, 0, 0, 0, 0, 0, 0, 0, 1, 0, 0, 1, 0, 0, 0, 0, 0, 0, 0, 0, 0, 0, 0, 0, 0, 0, 0, 0, 0, 0, 0, 1, 0, 0, 1, 1, 1, 1, 1, 1, 1, 1, 1, 1, 1, 1, 1, 1, 1, 1, 1, 0, 0, 0, 0, 0, 0, 0, 0, 0, 0, 0, 0, 0, 0, 0, 0, 0, 0, 0, 0, 0, 0, 0, 0, 0, 0, 0, 0, 0, 0, 0, 0, 0, 0, 0, 0, 0, 0, 0, 0, 0, 0, 0, 0, 0, 0, 0, 0, 0, 0, 0, 0, 0, 0, 0, 0, 0, 0, 0, 0, 0, 0, 0, 0, 0, 0, 0, 0, 0, 0, 0, 0, 0, 0, 0, 0, 0, 0, 0, 0, 0, 0, 0, 0, 0, 0, 0, 0, 0, 0, 0, 0, 0, 0, 0, 0, 0, 0, 0, 0, 0, 0, 0, 0, 0, 0, 0, 0, 0, 0, 0, 0, 0, 0, 0, 0, 0, 0, 0, 0, 0, 0, 0, 0, 0, 0, 0, 0, 0, 0, 0, 0, 0, 0, 0, 0, 0, 0, 0, 0, 0, 0, 0, 0, 0, 0, 0, 0, 0, 0, 0, 0, 0, 0, 0, 0, 0, 0, 0, 0, 0, 0, 0, 0, 0, 0, 0, 0, 0, 0, 0, 0, 0, 0, 0, 0, 0, 0, 0, 0, 0, 0, 0, 0, 0, 0, 0, 0, 0, 0, 0, 0, 0, 0, 0, 0, 0, 0, 0, 0, 0, 0, 0, 0, 0, 0, 0, 0, 0, 0, 0, 0, 0, 0, 0, 0, 0, 0, 0, 0, 0, 0, 0, 0, 0, 0, 0, 0, 0, 0, 0, 0, 0, 0, 0, 0, 0, 0, 0, 0, 0, 0, 0, 0, 0, 0, 0, 0, 0, 0, 0, 0, 0, 0, 0, 0, 0, 0, 0, 0, 0, 0, 0, 0, 0, 0, 0, 0, 0, 0, 0, 0, 0, 0, 0, 0, 0, 0, 0, 0, 0, 0, 0, 0, 0, 0, 0, 0, 0, 0, 0, 0, 0, 0, 0, 0, 0, 0, 0, 0, 0, 0, 0, 0, 0, 0, 0, 0, 0, 0, 0, 0, 0, 0, 0, 0, 0, 0, 0, 0, 0, 0, 0, 0, 0, 0, 0, 0, 0, 0, 0, 0, 0, 0, 0, 0])
_k = set([(6, 167), (6, 334), (20, 167), (20, 201), (34, 201), (34, 220), (48, 220), (48, 254), (62, 254), (62, 272), (76, 272), (76, 307), (90, 307), (90, 470), (104, 322), (104, 472), (114, 116), (114, 129), (116, 118), (118, 120), (120, 123), (123, 125), (125, 127), (127, 129), (322, 473), (334, 471), (458, 459), (458, 461), (459, 472), (460, 461), (460, 463), (462, 463), (462, 465), (464, 465), (464, 467), (466, 467), (466, 469), (468, 469), (468, 473), (470, 471)])
me_sphere_001.attributes.new('sharp_edge', 'BOOLEAN', 'EDGE').data.foreach_set('value', [ (min(e.vertices), max(e.vertices)) in _k for e in me_sphere_001.edges])
me_sphere_001.materials.append(mat_lightbulb_glass)
me_sphere_001.materials.append(mat_lightbulb_cap)
me_sphere_001.use_remesh_preserve_volume = False
me_sphere_001.use_remesh_preserve_attributes = False
me_sphere_001.use_mirror_vertex_groups = False
me_sphere_001.update()
me_cube_002 = bpy.data.meshes.new('Cube.002')
me_cube_002.from_pydata([(0.8, -3.0, 0.0), (0.8, -3.0, 4.0), (0.8, 1.0, 0.0), (0.8, 1.0, 4.0), (4.8, -3.0, 0.0), (4.8, -3.0, 4.0), (4.8, 1.0, 0.0), (4.8, 1.0, 4.0)], [], [(0, 1, 3, 2), (2, 3, 7, 6), (6, 7, 5, 4), (4, 5, 1, 0), (2, 6, 4, 0), (7, 3, 1, 5)])
me_cube_002.use_remesh_preserve_volume = False
me_cube_002.use_remesh_preserve_attributes = False
me_cube_002.use_mirror_vertex_groups = False
me_cube_002.update()
me_cube_001 = bpy.data.meshes.new('Cube.001')
me_cube_001.from_pydata([(-1.4, -23.1, 0.0), (-1.4, -23.1, 4.0), (-1.4, 10.5, 0.0), (-1.4, 10.5, 4.0), (2.0, -23.1, 0.0), (2.0, -23.1, 4.0), (2.0, 10.5, 0.0), (2.0, 10.5, 4.0)], [], [(0, 2, 3, 1), (2, 6, 7, 3), (6, 4, 5, 7), (4, 0, 1, 5), (2, 0, 4, 6), (7, 5, 1, 3)])
_uv = me_cube_001.uv_layers.new(name='UVMap')
_uv.uv.foreach_set('vector', [0.4219, 0.5, 9.6e-05, 0.5, 9.6e-05, 0.4219, 0.4219, 0.4219, 0.4219, 0.9218, 0.5, 0.9218, 0.5, 0.9999, 0.4219, 0.9999, 0.9218, 0.5, 0.5, 0.5, 0.5, 0.4219, 0.9218, 0.4219, 0.5, 0.5, 0.4219, 0.5, 0.4219, 0.4219, 0.5, 0.4219, 0.4219, 0.9218, 0.4219, 0.5, 0.5, 0.5, 0.5, 0.9218, 0.5, 9.6e-05, 0.5, 0.4219, 0.4219, 0.4219, 0.4219, 9.6e-05])
me_cube_001.use_remesh_preserve_volume = False
me_cube_001.use_remesh_preserve_attributes = False
me_cube_001.use_mirror_vertex_groups = False
me_cube_001.update()

# ---- curves / text
cu_beziercurve_002 = bpy.data.curves.new('BezierCurve.002', 'CURVE')
cu_beziercurve_002.dimensions = '3D'
_sp = cu_beziercurve_002.splines.new('BEZIER'); _sp.bezier_points.add(4)
_sp.bezier_points.foreach_set('co', [-1.3, 7.32, 3.994, -0.4457, 7.315, 3.954, 0.1835, 7.308, 3.991, 0.3011, 7.308, 3.961, 0.3, 7.3, 3.39])
_sp.bezier_points.foreach_set('handle_left', [-1.371, 7.321, 3.995, -0.6043, 7.316, 3.951, 0.0286, 7.307, 4.001, 0.3017, 7.309, 4.012, 0.3048, 7.3, 3.435])
_sp.bezier_points.foreach_set('handle_right', [-0.8151, 7.312, 3.989, -0.255, 7.314, 3.958, 0.294, 7.309, 3.984, 0.2995, 7.305, 3.84, 0.29, 7.3, 3.296])
for _p, _l, _r in zip(_sp.bezier_points, ['ALIGNED', 'ALIGNED', 'ALIGNED', 'ALIGNED', 'ALIGNED'], ['ALIGNED', 'ALIGNED', 'ALIGNED', 'ALIGNED', 'ALIGNED']): _p.handle_left_type = _l; _p.handle_right_type = _r
_sp.order_u = 0
_sp.order_v = 0
cu_beziercurve_002.materials.append(mat_lightbulb_cable)
cu_beziercurve_002.use_path = True
cu_beziercurve_002.use_path_clamp = True
cu_beziercurve_002.bevel_resolution = 0
cu_beziercurve_002.bevel_depth = 0.006
cu_beziercurve_002.fill_mode = 'FULL'
cu_beziercurve_001 = bpy.data.curves.new('BezierCurve.001', 'CURVE')
cu_beziercurve_001.dimensions = '3D'
_sp = cu_beziercurve_001.splines.new('BEZIER'); _sp.bezier_points.add(1)
_sp.bezier_points.foreach_set('co', [-1.3, 11.0, 2.1, -1.3, -10.0, 2.1])
_sp.bezier_points.foreach_set('handle_left', [-1.3, 11.05, 2.055, -1.3, -1.801, 2.1])
_sp.bezier_points.foreach_set('handle_right', [-1.3, 10.94, 2.15, -1.3, -18.2, 2.1])
for _p, _l, _r in zip(_sp.bezier_points, ['ALIGNED', 'AUTO'], ['ALIGNED', 'AUTO']): _p.handle_left_type = _l; _p.handle_right_type = _r
_sp.order_u = 0
_sp.order_v = 0
cu_beziercurve_001.use_path = True
cu_beziercurve_001.use_path_clamp = True
cu_beziercurve_001.bevel_resolution = 3
cu_beziercurve_001.bevel_depth = 0.1
cu_beziercurve_001.fill_mode = 'FULL'
cu_beziercurve = bpy.data.curves.new('BezierCurve', 'CURVE')
cu_beziercurve.dimensions = '3D'
_sp = cu_beziercurve.splines.new('BEZIER'); _sp.bezier_points.add(1)
_sp.bezier_points.foreach_set('co', [-1.3, 11.0, 1.8, -1.3, -10.0, 1.8])
_sp.bezier_points.foreach_set('handle_left', [-1.3, 11.05, 1.755, -1.3, -1.801, 1.8])
_sp.bezier_points.foreach_set('handle_right', [-1.3, 10.94, 1.85, -1.3, -18.2, 1.8])
for _p, _l, _r in zip(_sp.bezier_points, ['ALIGNED', 'AUTO'], ['ALIGNED', 'AUTO']): _p.handle_left_type = _l; _p.handle_right_type = _r
_sp.order_u = 0
_sp.order_v = 0
cu_beziercurve.use_path = True
cu_beziercurve.use_path_clamp = True
cu_beziercurve.bevel_resolution = 3
cu_beziercurve.bevel_depth = 0.1
cu_beziercurve.fill_mode = 'FULL'

# ---- objects
ob_lightbulb_cableholder_0 = bpy.data.objects.new('LightBulb_CableHolder_0', me_cube_003)
ob_lightbulb_cableholder_1 = bpy.data.objects.new('LightBulb_CableHolder_1', me_cube)
ob_lightbulb_cable = bpy.data.objects.new('LightBulb_Cable', cu_beziercurve_002)
ob_lightbulb = bpy.data.objects.new('LightBulb', me_sphere_001)
ob_tube_1 = bpy.data.objects.new('Tube_1', cu_beziercurve_001)
ob_tube_0 = bpy.data.objects.new('Tube_0', cu_beziercurve)
ob_cube = bpy.data.objects.new('Cube', me_cube_002)
ob_basementwalls = bpy.data.objects.new('BasementWalls', me_cube_001)

# ---- transforms, parenting, visibility, modifiers, constraints
ob_lightbulb_cableholder_0.location = (-1.4, 0.01, 0.0)
ob_lightbulb_cableholder_0.lineart.crease_threshold = 0.0
ob_lightbulb_cableholder_1.location = (0.0, 0.0, 0.0)
ob_lightbulb_cableholder_1.lineart.crease_threshold = 0.0
ob_lightbulb_cable.location = (0.0, 0.0, 0.0)
ob_lightbulb_cable.lineart.crease_threshold = 0.0
ob_lightbulb.location = (0.0, 0.0, 0.0)
ob_lightbulb.lineart.crease_threshold = 0.0
_m = ob_lightbulb.modifiers.new('EdgeSplit', 'EDGE_SPLIT')
_m.use_edge_angle = False
ob_tube_1.location = (0.0, 0.0, 0.0)
ob_tube_1.lineart.crease_threshold = 0.0
ob_tube_0.location = (0.0, 0.0, 0.0)
ob_tube_0.lineart.crease_threshold = 0.0
ob_cube.location = (0.0, 0.0, 0.0)
ob_cube.lineart.crease_threshold = 0.0
ob_basementwalls.location = (0.0, 0.0, 0.0)
ob_basementwalls.lineart.crease_threshold = 0.0
_m = ob_basementwalls.modifiers.new('Solidify', 'SOLIDIFY')
_m.thickness = 1.0
_m.nonmanifold_thickness_mode = 'FIXED'
_m.nonmanifold_merge_threshold = 0.0003

# ---- collection membership
col_collection_1.objects.link(ob_lightbulb_cableholder_0)
col_collection_1.objects.link(ob_lightbulb_cableholder_1)
col_collection_1.objects.link(ob_lightbulb_cable)
col_collection_1.objects.link(ob_lightbulb)
col_collection_1.objects.link(ob_tube_1)
col_collection_1.objects.link(ob_tube_0)
col_collection_1.objects.link(ob_cube)
col_collection_1.objects.link(ob_basementwalls)

# ---- scene / render settings (as saved in the file)
scene.frame_start = 1; scene.frame_end = 250; scene.frame_set(4)
scene.render.engine = 'BLENDER_EEVEE_NEXT'
scene.render.resolution_percentage = 50
scene.render.dither_intensity = 0.0
scene.cycles.use_denoising = False
scene.cycles.samples = 128
scene.cycles.sampling_pattern = 'TABULATED_SOBOL'
scene.cycles.use_adaptive_sampling = False
scene.cycles.use_light_tree = False
scene.cycles.blur_glossy = 0.0
scene.cycles.sample_clamp_indirect = 0.0
scene.view_settings.view_transform = 'Standard'
bpy.context.view_layer.update()

# ---- added for rendering (the .blend has no active camera and no usable light): camera, sun
cam_auto = bpy.data.cameras.new('AutoCamera')
cam_auto.lens = 50.0
cam_auto.sensor_width = 36.0
cam_auto.clip_end = 1000.0
ob_auto_camera = bpy.data.objects.new('AutoCamera', cam_auto)
scene.collection.objects.link(ob_auto_camera)
ob_auto_camera.location = (35.2993, -46.6979, 29.4477)
ob_auto_camera.rotation_euler = (1.09748, -7.21219e-08, 0.694738)
scene.camera = ob_auto_camera
light_auto_sun = bpy.data.lights.new('AutoSun', 'SUN')
light_auto_sun.energy = 3.0
light_auto_sun.angle = 0.0523599
ob_auto_sun = bpy.data.objects.new('AutoSun', light_auto_sun)
scene.collection.objects.link(ob_auto_sun)
ob_auto_sun.rotation_euler = (0.872665, 0.174533, 0.523599)
bpy.context.view_layer.update()
